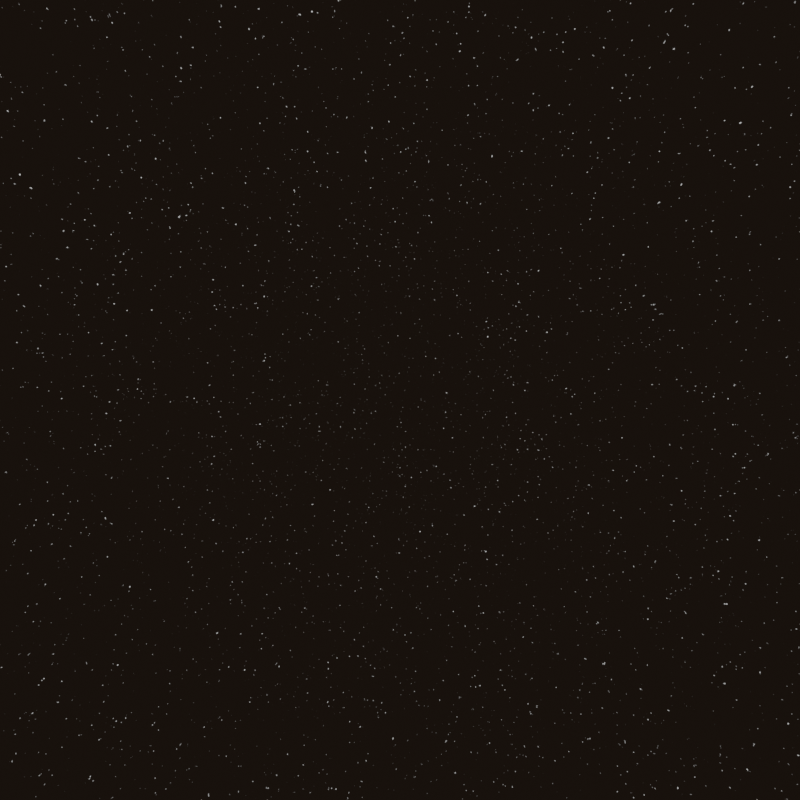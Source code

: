 # Source: SkyboxPurpleNebula.blend  (saved by Blender 2.81.16; exported with 4.5.12 LTS)
import bpy
from mathutils import Matrix  # noqa: F401  (used for matrix-valued properties, if any)

bpy.ops.wm.read_factory_settings(use_empty=True)
scene = bpy.context.scene
scene.name = 'Scene'

# ---- collections
col_main = bpy.data.collections.new('Main'); scene.collection.children.link(col_main)

# ---- materials (node trees are filled in below, after node groups)
mat_spec = bpy.data.materials.new('Spec')
mat_spec.use_transparent_shadow = False
mat_avolume2 = bpy.data.materials.new('avolume2')
mat_avolume2.use_transparent_shadow = False
mat_avolume3 = bpy.data.materials.new('avolume3')
mat_avolume3.use_transparent_shadow = False

# ---- material node trees
mat_spec.use_nodes = True; mat_spec.node_tree.nodes.clear()
_N = mat_spec.node_tree.nodes; _L = mat_spec.node_tree.links
n0 = _N.new('ShaderNodeOutputMaterial'); n0.name = 'Material Output'; n0.location = (466, 504)
n1 = _N.new('ShaderNodeEmission'); n1.name = 'Emission'; n1.location = (268, 505)
n1.inputs[1].default_value = 100.0
n2 = _N.new('ShaderNodeObjectInfo'); n2.name = 'Object Info'; n2.location = (-273, 504)
n3 = _N.new('ShaderNodeValToRGB'); n3.name = 'ColorRamp'; n3.location = (-49, 561)
while len(n3.color_ramp.elements) > 1: n3.color_ramp.elements.remove(n3.color_ramp.elements[-1])
n3.color_ramp.elements[0].position = 0.0; n3.color_ramp.elements[0].color = (1.0, 0.0, 0.0, 1.0)
_e = n3.color_ramp.elements.new(0.25); _e.color = (0.7622, 0.7238, 0.0, 1.0)
_e = n3.color_ramp.elements.new(0.5); _e.color = (0.5243, 0.0, 0.5, 1.0)
_e = n3.color_ramp.elements.new(0.7477); _e.color = (0.0, 0.8811, 0.8529, 1.0)
_e = n3.color_ramp.elements.new(1.0); _e.color = (0.04868, 0.0, 1.0, 1.0)
_L.new(n1.outputs[0], n0.inputs[0])
_L.new(n2.outputs[5], n3.inputs[0])
_L.new(n3.outputs[0], n1.inputs[0])
n0.is_active_output = True
mat_avolume2.use_nodes = True; mat_avolume2.node_tree.nodes.clear()
_N = mat_avolume2.node_tree.nodes; _L = mat_avolume2.node_tree.links
n0 = _N.new('ShaderNodeTexCoord'); n0.name = 'Texture Coordinate'; n0.location = (-868, 737)
n1 = _N.new('ShaderNodeOutputMaterial'); n1.name = 'Material Output'; n1.location = (958, 798)
n2 = _N.new('ShaderNodeTexCoord'); n2.name = 'Texture Coordinate.001'; n2.location = (-962, 357)
n3 = _N.new('ShaderNodeMapping'); n3.name = 'Mapping.001'; n3.location = (-771, 345)
n3.width = 240
n4 = _N.new('ShaderNodeValToRGB'); n4.name = 'ColorRamp'; n4.location = (-190, 804)
while len(n4.color_ramp.elements) > 1: n4.color_ramp.elements.remove(n4.color_ramp.elements[-1])
n4.color_ramp.elements[0].position = 0.6; n4.color_ramp.elements[0].color = (0.0, 0.0, 0.0, 1.0)
_e = n4.color_ramp.elements.new(1.0); _e.color = (1.0, 1.0, 1.0, 1.0)
n5 = _N.new('ShaderNodeMapping'); n5.name = 'Mapping'; n5.location = (-688, 792)
n5.width = 240
n6 = _N.new('ShaderNodeVolumePrincipled'); n6.name = 'Principled Volume'; n6.location = (388, 514)
n6.inputs[4].default_value = -0.5182
n6.inputs[6].default_value = 5e-05
n6.inputs[7].default_value = (0.01284, 0.1784, 1.0, 1.0)
n7 = _N.new('ShaderNodeTexNoise'); n7.name = 'Noise Texture.001'; n7.location = (-373, 342)
n7.inputs[2].default_value = 8.0
n7.inputs[3].default_value = 16.0
n7.inputs[8].default_value = 0.2
n8 = _N.new('ShaderNodeTexNoise'); n8.name = 'Noise Texture'; n8.location = (-395, 619)
n8.inputs[2].default_value = 8.0
n8.inputs[3].default_value = 16.0
n8.inputs[8].default_value = 0.2
n9 = _N.new('ShaderNodeValToRGB'); n9.name = 'ColorRamp.001'; n9.location = (-183, 386)
while len(n9.color_ramp.elements) > 1: n9.color_ramp.elements.remove(n9.color_ramp.elements[-1])
n9.color_ramp.elements[0].position = 0.5591; n9.color_ramp.elements[0].color = (1.0, 1.0, 1.0, 1.0)
_e = n9.color_ramp.elements.new(0.6); _e.color = (0.07699, 0.1844, 1.0, 1.0)
_e = n9.color_ramp.elements.new(0.6182); _e.color = (0.0, 0.005421, 0.5721, 1.0)
_e = n9.color_ramp.elements.new(0.7); _e.color = (1.0, 0.01022, 0.586, 1.0)
n10 = _N.new('ShaderNodeHueSaturation'); n10.name = 'Hue Saturation Value'; n10.location = (158, 446)
_L.new(n5.outputs[0], n8.inputs[0])
_L.new(n0.outputs[0], n5.inputs[0])
_L.new(n6.outputs[0], n1.inputs[1])
_L.new(n8.outputs[0], n4.inputs[0])
_L.new(n7.outputs[0], n9.inputs[0])
_L.new(n3.outputs[0], n7.inputs[0])
_L.new(n2.outputs[0], n3.inputs[0])
_L.new(n4.outputs[0], n6.inputs[2])
_L.new(n9.outputs[0], n10.inputs[4])
_L.new(n10.outputs[0], n6.inputs[0])
n1.is_active_output = True
mat_avolume3.use_nodes = True; mat_avolume3.node_tree.nodes.clear()
_N = mat_avolume3.node_tree.nodes; _L = mat_avolume3.node_tree.links
n0 = _N.new('ShaderNodeTexCoord'); n0.name = 'Texture Coordinate'; n0.location = (-868, 737)
n1 = _N.new('ShaderNodeMapping'); n1.name = 'Mapping'; n1.location = (-688, 792)
n1.width = 240
n2 = _N.new('ShaderNodeOutputMaterial'); n2.name = 'Material Output'; n2.location = (958, 798)
n3 = _N.new('ShaderNodeTexCoord'); n3.name = 'Texture Coordinate.001'; n3.location = (-962, 357)
n4 = _N.new('ShaderNodeTexNoise'); n4.name = 'Noise Texture.002'; n4.location = (-373, 794)
n4.inputs[2].default_value = 3.5
n4.inputs[3].default_value = 16.0
n4.inputs[8].default_value = 0.1
n5 = _N.new('ShaderNodeMapping'); n5.name = 'Mapping.001'; n5.location = (-771, 345)
n5.width = 240
n6 = _N.new('ShaderNodeHueSaturation'); n6.name = 'Hue Saturation Value'; n6.location = (159, 343)
n6.inputs[0].default_value = 0.55
n6.inputs[2].default_value = 0.5
n7 = _N.new('ShaderNodeMath'); n7.name = 'Math'; n7.location = (174, 624)
n7.operation = 'SUBTRACT'
n8 = _N.new('ShaderNodeVolumePrincipled'); n8.name = 'Principled Volume'; n8.location = (479, 548)
n8.inputs[4].default_value = -0.5182
n8.inputs[7].default_value = (0.01284, 0.1784, 1.0, 1.0)
n9 = _N.new('ShaderNodeValToRGB'); n9.name = 'ColorRamp.002'; n9.location = (-186, 559)
while len(n9.color_ramp.elements) > 1: n9.color_ramp.elements.remove(n9.color_ramp.elements[-1])
n9.color_ramp.elements[0].position = 0.0; n9.color_ramp.elements[0].color = (0.0, 0.0, 0.0, 1.0)
_e = n9.color_ramp.elements.new(0.5727); _e.color = (1.0, 1.0, 1.0, 1.0)
_e = n9.color_ramp.elements.new(1.0); _e.color = (0.0, 0.0, 0.0, 1.0)
n10 = _N.new('ShaderNodeValToRGB'); n10.name = 'ColorRamp.001'; n10.location = (-180, 337)
while len(n10.color_ramp.elements) > 1: n10.color_ramp.elements.remove(n10.color_ramp.elements[-1])
n10.color_ramp.elements[0].position = 0.6455; n10.color_ramp.elements[0].color = (0.0, 0.0, 0.0, 0.0)
_e = n10.color_ramp.elements.new(0.7864); _e.color = (0.4811, 0.12, 1.0, 1.0)
_e = n10.color_ramp.elements.new(1.0); _e.color = (0.1952, 0.5261, 0.5721, 1.0)
n11 = _N.new('ShaderNodeValToRGB'); n11.name = 'ColorRamp'; n11.location = (-165, 785)
while len(n11.color_ramp.elements) > 1: n11.color_ramp.elements.remove(n11.color_ramp.elements[-1])
n11.color_ramp.elements[0].position = 0.5836; n11.color_ramp.elements[0].color = (0.0, 0.0, 0.0, 1.0)
_e = n11.color_ramp.elements.new(0.5891); _e.color = (1.0, 1.0, 1.0, 1.0)
_e = n11.color_ramp.elements.new(0.6318); _e.color = (0.0, 0.0, 0.0, 1.0)
n12 = _N.new('ShaderNodeTexNoise'); n12.name = 'Noise Texture.003'; n12.location = (-393, 554)
n12.inputs[2].default_value = 3.5
n12.inputs[3].default_value = 9.537e-07
n12.inputs[8].default_value = 0.2
_L.new(n0.outputs[0], n1.inputs[0])
_L.new(n8.outputs[0], n2.inputs[1])
_L.new(n10.outputs[0], n6.inputs[4])
_L.new(n3.outputs[0], n5.inputs[0])
_L.new(n1.outputs[0], n4.inputs[0])
_L.new(n4.outputs[0], n11.inputs[0])
_L.new(n12.outputs[0], n10.inputs[0])
_L.new(n5.outputs[0], n12.inputs[0])
_L.new(n6.outputs[0], n8.inputs[0])
_L.new(n4.outputs[0], n9.inputs[0])
_L.new(n11.outputs[0], n7.inputs[0])
_L.new(n7.outputs[0], n8.inputs[2])
_L.new(n9.outputs[0], n7.inputs[1])
n2.is_active_output = True

# ---- world
world_world = bpy.data.worlds.new('World'); scene.world = world_world
world_world.use_nodes = True; world_world.node_tree.nodes.clear()
_N = world_world.node_tree.nodes; _L = world_world.node_tree.links
n0 = _N.new('ShaderNodeOutputWorld'); n0.name = 'World Output'; n0.location = (669, 74)
n1 = _N.new('ShaderNodeBackground'); n1.name = 'Background'; n1.location = (379, 74)
n2 = _N.new('ShaderNodeTexNoise'); n2.name = 'Noise Texture'; n2.location = (-254, 97)
n2.inputs[2].default_value = 200.0
n2.inputs[3].default_value = 1.8
n3 = _N.new('ShaderNodeValToRGB'); n3.name = 'ColorRamp'; n3.location = (22, 100)
while len(n3.color_ramp.elements) > 1: n3.color_ramp.elements.remove(n3.color_ramp.elements[-1])
n3.color_ramp.elements[0].position = 0.1409; n3.color_ramp.elements[0].color = (1.0, 1.0, 1.0, 1.0)
_e = n3.color_ramp.elements.new(0.2818); _e.color = (0.008933, 0.005734, 0.00375, 1.0)
_L.new(n1.outputs[0], n0.inputs[0])
_L.new(n3.outputs[0], n1.inputs[0])
_L.new(n2.outputs[0], n3.inputs[0])
n0.is_active_output = True
world_world.color = (0.05088, 0.05088, 0.05088)
world_world.use_sun_shadow = False
world_world.sun_shadow_jitter_overblur = 0.0

# ---- cameras
cam_camera = bpy.data.cameras.new('Camera')
cam_camera.clip_end = 1e+05
cam_camera.lens = 55.4
cam_camera.lens_unit = 'FOV'
cam_camera_001 = bpy.data.cameras.new('Camera.001')
cam_camera_001.lens = 18.0
cam_camera_001.lens_unit = 'FOV'
cam_camera_002 = bpy.data.cameras.new('Camera.002')

# ---- lights
light_sun = bpy.data.lights.new('Sun', 'SUN')
light_sun.transmission_factor = 0.0
light_sun.energy = 60.0
light_sun.shadow_soft_size = 0.125

# ---- meshes
me_icosphere = bpy.data.meshes.new('Icosphere')
me_icosphere.from_pydata([(0.0, 0.0, -1.0), (0.7236, -0.5257, -0.4472), (-0.2764, -0.8506, -0.4472), (-0.8944, 0.0, -0.4472), (-0.2764, 0.8506, -0.4472), (0.7236, 0.5257, -0.4472), (0.2764, -0.8506, 0.4472), (-0.7236, -0.5257, 0.4472), (-0.7236, 0.5257, 0.4472), (0.2764, 0.8506, 0.4472), (0.8944, 0.0, 0.4472), (0.0, 0.0, 1.0), (-0.1625, -0.5, -0.8507), (0.4253, -0.309, -0.8507), (0.2629, -0.809, -0.5257), (0.8506, 0.0, -0.5257), (0.4253, 0.309, -0.8507), (-0.5257, 0.0, -0.8507), (-0.6882, -0.5, -0.5257), (-0.1625, 0.5, -0.8507), (-0.6882, 0.5, -0.5257), (0.2629, 0.809, -0.5257), (0.9511, -0.309, 0.0), (0.9511, 0.309, 0.0), (0.0, -1.0, 0.0), (0.5878, -0.809, 0.0), (-0.9511, -0.309, 0.0), (-0.5878, -0.809, 0.0), (-0.5878, 0.809, 0.0), (-0.9511, 0.309, 0.0), (0.5878, 0.809, 0.0), (0.0, 1.0, 0.0), (0.6882, -0.5, 0.5257), (-0.2629, -0.809, 0.5257), (-0.8506, 0.0, 0.5257), (-0.2629, 0.809, 0.5257), (0.6882, 0.5, 0.5257), (0.1625, -0.5, 0.8507), (0.5257, 0.0, 0.8507), (-0.4253, -0.309, 0.8507), (-0.4253, 0.309, 0.8507), (0.1625, 0.5, 0.8507)], [], [(0, 13, 12), (1, 13, 15), (0, 12, 17), (0, 17, 19), (0, 19, 16), (1, 15, 22), (2, 14, 24), (3, 18, 26), (4, 20, 28), (5, 21, 30), (1, 22, 25), (2, 24, 27), (3, 26, 29), (4, 28, 31), (5, 30, 23), (6, 32, 37), (7, 33, 39), (8, 34, 40), (9, 35, 41), (10, 36, 38), (38, 41, 11), (38, 36, 41), (36, 9, 41), (41, 40, 11), (41, 35, 40), (35, 8, 40), (40, 39, 11), (40, 34, 39), (34, 7, 39), (39, 37, 11), (39, 33, 37), (33, 6, 37), (37, 38, 11), (37, 32, 38), (32, 10, 38), (23, 36, 10), (23, 30, 36), (30, 9, 36), (31, 35, 9), (31, 28, 35), (28, 8, 35), (29, 34, 8), (29, 26, 34), (26, 7, 34), (27, 33, 7), (27, 24, 33), (24, 6, 33), (25, 32, 6), (25, 22, 32), (22, 10, 32), (30, 31, 9), (30, 21, 31), (21, 4, 31), (28, 29, 8), (28, 20, 29), (20, 3, 29), (26, 27, 7), (26, 18, 27), (18, 2, 27), (24, 25, 6), (24, 14, 25), (14, 1, 25), (22, 23, 10), (22, 15, 23), (15, 5, 23), (16, 21, 5), (16, 19, 21), (19, 4, 21), (19, 20, 4), (19, 17, 20), (17, 3, 20), (17, 18, 3), (17, 12, 18), (12, 2, 18), (15, 16, 5), (15, 13, 16), (13, 0, 16), (12, 14, 2), (12, 13, 14), (13, 1, 14)])
_uv = me_icosphere.uv_layers.new(name='UVMap')
_uv.uv.foreach_set('vector', [0.8182, 0.0, 0.7727, 0.07873, 0.8636, 0.07873, 0.7273, 0.1575, 0.6818, 0.07873, 0.6364, 0.1575, 0.09091, 0.0, 0.04545, 0.07873, 0.1364, 0.07873, 0.2727, 0.0, 0.2273, 0.07873, 0.3182, 0.07873, 0.4545, 0.0, 0.4091, 0.07873, 0.5, 0.07873, 0.7273, 0.1575, 0.6364, 0.1575, 0.6818, 0.2362, 0.9091, 0.1575, 0.8182, 0.1575, 0.8636, 0.2362, 0.1818, 0.1575, 0.09091, 0.1575, 0.1364, 0.2362, 0.3636, 0.1575, 0.2727, 0.1575, 0.3182, 0.2362, 0.5455, 0.1575, 0.4545, 0.1575, 0.5, 0.2362, 0.7273, 0.1575, 0.6818, 0.2362, 0.7727, 0.2362, 0.9091, 0.1575, 0.8636, 0.2362, 0.9545, 0.2362, 0.1818, 0.1575, 0.1364, 0.2362, 0.2273, 0.2362, 0.3636, 0.1575, 0.3182, 0.2362, 0.4091, 0.2362, 0.5455, 0.1575, 0.5, 0.2362, 0.5909, 0.2362, 0.8182, 0.3149, 0.7273, 0.3149, 0.7727, 0.3937, 1.0, 0.3149, 0.9091, 0.3149, 0.9545, 0.3937, 0.2727, 0.3149, 0.1818, 0.3149, 0.2273, 0.3937, 0.4545, 0.3149, 0.3636, 0.3149, 0.4091, 0.3937, 0.6364, 0.3149, 0.5455, 0.3149, 0.5909, 0.3937, 0.5909, 0.3937, 0.5, 0.3937, 0.5455, 0.4724, 0.5909, 0.3937, 0.5455, 0.3149, 0.5, 0.3937, 0.5455, 0.3149, 0.4545, 0.3149, 0.5, 0.3937, 0.4091, 0.3937, 0.3182, 0.3937, 0.3636, 0.4724, 0.4091, 0.3937, 0.3636, 0.3149, 0.3182, 0.3937, 0.3636, 0.3149, 0.2727, 0.3149, 0.3182, 0.3937, 0.2273, 0.3937, 0.1364, 0.3937, 0.1818, 0.4724, 0.2273, 0.3937, 0.1818, 0.3149, 0.1364, 0.3937, 0.1818, 0.3149, 0.09091, 0.3149, 0.1364, 0.3937, 0.9545, 0.3937, 0.8636, 0.3937, 0.9091, 0.4724, 0.9545, 0.3937, 0.9091, 0.3149, 0.8636, 0.3937, 0.9091, 0.3149, 0.8182, 0.3149, 0.8636, 0.3937, 0.7727, 0.3937, 0.6818, 0.3937, 0.7273, 0.4724, 0.7727, 0.3937, 0.7273, 0.3149, 0.6818, 0.3937, 0.7273, 0.3149, 0.6364, 0.3149, 0.6818, 0.3937, 0.5909, 0.2362, 0.5455, 0.3149, 0.6364, 0.3149, 0.5909, 0.2362, 0.5, 0.2362, 0.5455, 0.3149, 0.5, 0.2362, 0.4545, 0.3149, 0.5455, 0.3149, 0.4091, 0.2362, 0.3636, 0.3149, 0.4545, 0.3149, 0.4091, 0.2362, 0.3182, 0.2362, 0.3636, 0.3149, 0.3182, 0.2362, 0.2727, 0.3149, 0.3636, 0.3149, 0.2273, 0.2362, 0.1818, 0.3149, 0.2727, 0.3149, 0.2273, 0.2362, 0.1364, 0.2362, 0.1818, 0.3149, 0.1364, 0.2362, 0.09091, 0.3149, 0.1818, 0.3149, 0.9545, 0.2362, 0.9091, 0.3149, 1.0, 0.3149, 0.9545, 0.2362, 0.8636, 0.2362, 0.9091, 0.3149, 0.8636, 0.2362, 0.8182, 0.3149, 0.9091, 0.3149, 0.7727, 0.2362, 0.7273, 0.3149, 0.8182, 0.3149, 0.7727, 0.2362, 0.6818, 0.2362, 0.7273, 0.3149, 0.6818, 0.2362, 0.6364, 0.3149, 0.7273, 0.3149, 0.5, 0.2362, 0.4091, 0.2362, 0.4545, 0.3149, 0.5, 0.2362, 0.4545, 0.1575, 0.4091, 0.2362, 0.4545, 0.1575, 0.3636, 0.1575, 0.4091, 0.2362, 0.3182, 0.2362, 0.2273, 0.2362, 0.2727, 0.3149, 0.3182, 0.2362, 0.2727, 0.1575, 0.2273, 0.2362, 0.2727, 0.1575, 0.1818, 0.1575, 0.2273, 0.2362, 0.1364, 0.2362, 0.04545, 0.2362, 0.09091, 0.3149, 0.1364, 0.2362, 0.09091, 0.1575, 0.04545, 0.2362, 0.09091, 0.1575, 0.0, 0.1575, 0.04545, 0.2362, 0.8636, 0.2362, 0.7727, 0.2362, 0.8182, 0.3149, 0.8636, 0.2362, 0.8182, 0.1575, 0.7727, 0.2362, 0.8182, 0.1575, 0.7273, 0.1575, 0.7727, 0.2362, 0.6818, 0.2362, 0.5909, 0.2362, 0.6364, 0.3149, 0.6818, 0.2362, 0.6364, 0.1575, 0.5909, 0.2362, 0.6364, 0.1575, 0.5455, 0.1575, 0.5909, 0.2362, 0.5, 0.07873, 0.4545, 0.1575, 0.5455, 0.1575, 0.5, 0.07873, 0.4091, 0.07873, 0.4545, 0.1575, 0.4091, 0.07873, 0.3636, 0.1575, 0.4545, 0.1575, 0.3182, 0.07873, 0.2727, 0.1575, 0.3636, 0.1575, 0.3182, 0.07873, 0.2273, 0.07873, 0.2727, 0.1575, 0.2273, 0.07873, 0.1818, 0.1575, 0.2727, 0.1575, 0.1364, 0.07873, 0.09091, 0.1575, 0.1818, 0.1575, 0.1364, 0.07873, 0.04545, 0.07873, 0.09091, 0.1575, 0.04545, 0.07873, 0.0, 0.1575, 0.09091, 0.1575, 0.6364, 0.1575, 0.5909, 0.07873, 0.5455, 0.1575, 0.6364, 0.1575, 0.6818, 0.07873, 0.5909, 0.07873, 0.6818, 0.07873, 0.6364, 0.0, 0.5909, 0.07873, 0.8636, 0.07873, 0.8182, 0.1575, 0.9091, 0.1575, 0.8636, 0.07873, 0.7727, 0.07873, 0.8182, 0.1575, 0.7727, 0.07873, 0.7273, 0.1575, 0.8182, 0.1575])
me_icosphere.materials.append(mat_spec)
me_icosphere.use_remesh_fix_poles = True
me_icosphere.use_remesh_preserve_attributes = False
me_icosphere.use_mirror_vertex_groups = False
me_icosphere.update()
me_cube_009 = bpy.data.meshes.new('Cube.009')
me_cube_009.from_pydata([(-5583.0, -5583.0, -5583.0), (-5583.0, -5583.0, 5583.0), (-5583.0, 5583.0, -5583.0), (-5583.0, 5583.0, 5583.0), (5583.0, -5583.0, -5583.0), (5583.0, -5583.0, 5583.0), (5583.0, 5583.0, -5583.0), (5583.0, 5583.0, 5583.0)], [], [(0, 1, 3, 2), (2, 3, 7, 6), (6, 7, 5, 4), (4, 5, 1, 0), (2, 6, 4, 0), (7, 3, 1, 5)])
_uv = me_cube_009.uv_layers.new(name='UVMap')
_uv.uv.foreach_set('vector', [0.375, 0.0, 0.625, 0.0, 0.625, 0.25, 0.375, 0.25, 0.375, 0.25, 0.625, 0.25, 0.625, 0.5, 0.375, 0.5, 0.375, 0.5, 0.625, 0.5, 0.625, 0.75, 0.375, 0.75, 0.375, 0.75, 0.625, 0.75, 0.625, 1.0, 0.375, 1.0, 0.125, 0.5, 0.375, 0.5, 0.375, 0.75, 0.125, 0.75, 0.625, 0.5, 0.875, 0.5, 0.875, 0.75, 0.625, 0.75])
me_cube_009.materials.append(mat_avolume2)
me_cube_009.use_remesh_fix_poles = True
me_cube_009.use_remesh_preserve_attributes = False
me_cube_009.use_mirror_vertex_groups = False
me_cube_009.update()
me_cube_037 = bpy.data.meshes.new('Cube.037')
me_cube_037.from_pydata([(-5583.0, -5583.0, -5583.0), (-5583.0, -5583.0, 5583.0), (-5583.0, 5583.0, -5583.0), (-5583.0, 5583.0, 5583.0), (5583.0, -5583.0, -5583.0), (5583.0, -5583.0, 5583.0), (5583.0, 5583.0, -5583.0), (5583.0, 5583.0, 5583.0)], [], [(0, 1, 3, 2), (2, 3, 7, 6), (6, 7, 5, 4), (4, 5, 1, 0), (2, 6, 4, 0), (7, 3, 1, 5)])
_uv = me_cube_037.uv_layers.new(name='UVMap')
_uv.uv.foreach_set('vector', [0.375, 0.0, 0.625, 0.0, 0.625, 0.25, 0.375, 0.25, 0.375, 0.25, 0.625, 0.25, 0.625, 0.5, 0.375, 0.5, 0.375, 0.5, 0.625, 0.5, 0.625, 0.75, 0.375, 0.75, 0.375, 0.75, 0.625, 0.75, 0.625, 1.0, 0.375, 1.0, 0.125, 0.5, 0.375, 0.5, 0.375, 0.75, 0.125, 0.75, 0.625, 0.5, 0.875, 0.5, 0.875, 0.75, 0.625, 0.75])
me_cube_037.materials.append(mat_avolume3)
me_cube_037.use_remesh_fix_poles = True
me_cube_037.use_remesh_preserve_attributes = False
me_cube_037.use_mirror_vertex_groups = False
me_cube_037.update()
me_cube_038 = bpy.data.meshes.new('Cube.038')
me_cube_038.from_pydata([(-1.009, -1.009, -0.2506), (-1.009, -1.009, 0.2506), (-1.009, 1.009, -0.2506), (-1.009, 1.009, 0.2506), (1.009, -1.009, -0.2506), (1.009, -1.009, 0.2506), (1.009, 1.009, -0.2506), (1.009, 1.009, 0.2506), (-0.463, -0.463, 0.2506), (-0.463, 0.463, 0.2506), (0.463, -0.463, 0.2506), (0.463, 0.463, 0.2506), (-0.463, -0.463, 0.919), (-0.463, 0.463, 0.919), (0.463, 0.463, 0.919), (0.463, -0.463, 0.919)], [], [(0, 1, 3, 2), (2, 3, 7, 6), (6, 7, 5, 4), (4, 5, 1, 0), (2, 6, 4, 0), (7, 3, 1, 5), (11, 10, 8, 9), (14, 13, 12, 15), (9, 8, 12, 13), (8, 10, 15, 12), (11, 9, 13, 14), (10, 11, 14, 15)])
_uv = me_cube_038.uv_layers.new(name='UVMap')
_uv.uv.foreach_set('vector', [0.375, 0.0, 0.625, 0.0, 0.625, 0.25, 0.375, 0.25, 0.375, 0.25, 0.625, 0.25, 0.625, 0.5, 0.375, 0.5, 0.375, 0.5, 0.625, 0.5, 0.625, 0.75, 0.375, 0.75, 0.375, 0.75, 0.625, 0.75, 0.625, 1.0, 0.375, 1.0, 0.125, 0.5, 0.375, 0.5, 0.375, 0.75, 0.125, 0.75, 0.625, 0.5, 0.875, 0.5, 0.875, 0.75, 0.625, 0.75, 0.625, 0.5, 0.625, 0.75, 0.875, 0.75, 0.875, 0.5, 0.625, 0.5, 0.875, 0.5, 0.875, 0.75, 0.625, 0.75, 0.875, 0.5, 0.875, 0.75, 0.875, 0.75, 0.875, 0.5, 0.875, 0.75, 0.625, 0.75, 0.625, 0.75, 0.875, 0.75, 0.625, 0.5, 0.875, 0.5, 0.875, 0.5, 0.625, 0.5, 0.625, 0.75, 0.625, 0.5, 0.625, 0.5, 0.625, 0.75])
me_cube_038.use_remesh_fix_poles = True
me_cube_038.use_remesh_preserve_attributes = False
me_cube_038.use_mirror_vertex_groups = False
me_cube_038.update()
me_cube_007 = bpy.data.meshes.new('Cube.007')
me_cube_007.from_pydata([(-5583.0, -5583.0, -5583.0), (-5583.0, -5583.0, 5583.0), (-5583.0, 5583.0, -5583.0), (-5583.0, 5583.0, 5583.0), (5583.0, -5583.0, -5583.0), (5583.0, -5583.0, 5583.0), (5583.0, 5583.0, -5583.0), (5583.0, 5583.0, 5583.0)], [], [(0, 1, 3, 2), (2, 3, 7, 6), (6, 7, 5, 4), (4, 5, 1, 0), (2, 6, 4, 0), (7, 3, 1, 5)])
_uv = me_cube_007.uv_layers.new(name='UVMap')
_uv.uv.foreach_set('vector', [0.375, 0.0, 0.625, 0.0, 0.625, 0.25, 0.375, 0.25, 0.375, 0.25, 0.625, 0.25, 0.625, 0.5, 0.375, 0.5, 0.375, 0.5, 0.625, 0.5, 0.625, 0.75, 0.375, 0.75, 0.375, 0.75, 0.625, 0.75, 0.625, 1.0, 0.375, 1.0, 0.125, 0.5, 0.375, 0.5, 0.375, 0.75, 0.125, 0.75, 0.625, 0.5, 0.875, 0.5, 0.875, 0.75, 0.625, 0.75])
me_cube_007.materials.append(None)
me_cube_007.use_remesh_fix_poles = True
me_cube_007.use_remesh_preserve_attributes = False
me_cube_007.use_mirror_vertex_groups = False
me_cube_007.update()

# ---- objects
ob_camera = bpy.data.objects.new('Camera', cam_camera)
ob_spec = bpy.data.objects.new('spec', me_icosphere)
ob_camera_001 = bpy.data.objects.new('Camera.001', cam_camera_001)
ob_camera_002 = bpy.data.objects.new('Camera.002', cam_camera_002)
ob_nebulae = bpy.data.objects.new('Nebulae', me_cube_009)
ob_sun = bpy.data.objects.new('Sun', light_sun)
ob_nebulae_veins = bpy.data.objects.new('Nebulae Veins', me_cube_037)
ob_cube_008 = bpy.data.objects.new('Cube.008', me_cube_038)
ob_particles = bpy.data.objects.new('Particles', me_cube_007)

# ---- transforms, parenting, visibility, modifiers, constraints
ob_camera.location = (-1778.0, 565.2, 1232.0)
ob_camera.rotation_euler = (0.8812, -0.0001362, -7.755)
ob_camera.lineart.crease_threshold = 0.0
ob_spec.location = (0.0, 0.0, 0.0)
ob_spec.scale = (1.305, 1.305, 1.305)
ob_spec.hide_render = True
ob_spec.lineart.crease_threshold = 0.0
ob_camera_001.location = (-494.4, -571.2, 705.2)
ob_camera_001.lineart.crease_threshold = 0.0
ob_camera_002.location = (-206.1, 17.24, 2.4)
ob_camera_002.rotation_euler = (2.621, -3.481e-05, 2.394)
ob_camera_002.lineart.crease_threshold = 0.0
ob_nebulae.location = (0.0, 0.0, 0.0)
ob_nebulae.rotation_euler = (1.571, -0.0, 0.0)
ob_nebulae.scale = (0.4155, 0.4155, 0.4155)
ob_nebulae.lineart.crease_threshold = 0.0
ob_sun.location = (0.0, 0.0, 0.0)
ob_sun.lineart.crease_threshold = 0.0
ob_nebulae_veins.location = (0.0, 0.0, 0.0)
ob_nebulae_veins.scale = (0.4155, 0.4155, 0.4155)
ob_nebulae_veins.lineart.crease_threshold = 0.0
ob_cube_008.location = (-123.8, 23.54, 126.9)
ob_cube_008.rotation_euler = (2.937, 3.638, 1.693)
ob_cube_008.scale = (0.2506, 0.2506, 0.2506)
ob_cube_008.lineart.crease_threshold = 0.0
ob_particles.location = (0.0, 0.0, 0.0)
ob_particles.scale = (0.4155, 0.4155, 0.4155)
ob_particles.show_instancer_for_render = False
ob_particles.lineart.crease_threshold = 0.0
_m = ob_particles.modifiers.new('ParticleSettings', 'PARTICLE_SYSTEM')

# ---- collection membership
scene.collection.objects.link(ob_camera)
scene.collection.objects.link(ob_spec)
scene.collection.objects.link(ob_camera_001)
scene.collection.objects.link(ob_camera_002)
col_main.objects.link(ob_nebulae)
col_main.objects.link(ob_sun)
col_main.objects.link(ob_nebulae_veins)
col_main.objects.link(ob_cube_008)
col_main.objects.link(ob_particles)

# ---- scene / render settings (as saved in the file)
scene.camera = ob_camera_001
scene.frame_start = 1; scene.frame_end = 850; scene.frame_set(1)
scene.render.engine = 'BLENDER_EEVEE_NEXT'
scene.render.image_settings.color_mode = 'RGB'
scene.render.image_settings.quality = 100
scene.render.resolution_x = 1000
scene.render.resolution_y = 1000
scene.render.resolution_percentage = 50
scene.cycles.use_denoising = False
scene.cycles.samples = 128
scene.cycles.sampling_pattern = 'TABULATED_SOBOL'
scene.cycles.use_adaptive_sampling = False
scene.cycles.use_light_tree = False
scene.eevee.taa_samples = 64
scene.eevee.taa_render_samples = 512
scene.eevee.volumetric_start = 0.01
scene.eevee.volumetric_end = 2e+05
scene.eevee.volumetric_tile_size = '2'
scene.eevee.volumetric_samples = 256
scene.eevee.use_volumetric_shadows = True
scene.eevee.volumetric_shadow_samples = 32
scene.eevee.use_gtao = True
scene.eevee.use_raytracing = True
scene.view_settings.view_transform = 'Filmic'
bpy.context.view_layer.update()
